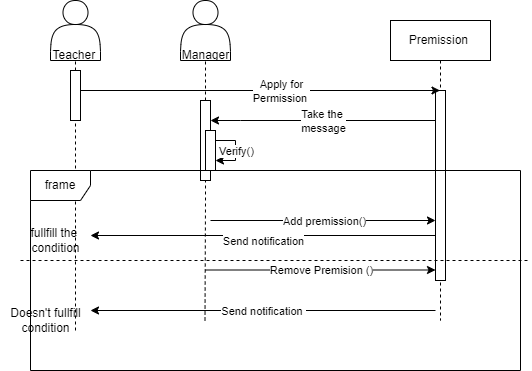

The diagram above was exported from draw.io. Its source (the exported page's mxGraphModel, read from the mxfile embedded in the PNG):
<mxGraphModel dx="1730" dy="427" grid="1" gridSize="10" guides="1" tooltips="1" connect="1" arrows="1" fold="1" page="1" pageScale="1" pageWidth="850" pageHeight="1100" math="0" shadow="0">
  <root>
    <mxCell id="0" />
    <mxCell id="1" parent="0" />
    <mxCell id="aM9ryv3xv72pqoxQDRHE-1" value="Premission&amp;nbsp;" style="shape=umlLifeline;perimeter=lifelinePerimeter;whiteSpace=wrap;html=1;container=0;dropTarget=0;collapsible=0;recursiveResize=0;outlineConnect=0;portConstraint=eastwest;newEdgeStyle={&quot;edgeStyle&quot;:&quot;elbowEdgeStyle&quot;,&quot;elbow&quot;:&quot;vertical&quot;,&quot;curved&quot;:0,&quot;rounded&quot;:0};" parent="1" vertex="1">
      <mxGeometry x="350" y="40" width="100" height="300" as="geometry" />
    </mxCell>
    <mxCell id="aM9ryv3xv72pqoxQDRHE-2" value="" style="html=1;points=[];perimeter=orthogonalPerimeter;outlineConnect=0;targetShapes=umlLifeline;portConstraint=eastwest;newEdgeStyle={&quot;edgeStyle&quot;:&quot;elbowEdgeStyle&quot;,&quot;elbow&quot;:&quot;vertical&quot;,&quot;curved&quot;:0,&quot;rounded&quot;:0};" parent="aM9ryv3xv72pqoxQDRHE-1" vertex="1">
      <mxGeometry x="45" y="70" width="10" height="190" as="geometry" />
    </mxCell>
    <mxCell id="sT6O5uUvhHW0TOPFYzqH-2" value="" style="shape=actor;whiteSpace=wrap;html=1;" parent="1" vertex="1">
      <mxGeometry x="10" y="20" width="50" height="60" as="geometry" />
    </mxCell>
    <mxCell id="sT6O5uUvhHW0TOPFYzqH-4" value="" style="endArrow=none;dashed=1;html=1;rounded=0;entryX=0.5;entryY=1;entryDx=0;entryDy=0;" parent="1" target="sT6O5uUvhHW0TOPFYzqH-2" edge="1" source="-kkctmzrINxkTPLF1TI9-1">
      <mxGeometry width="50" height="50" relative="1" as="geometry">
        <mxPoint x="35" y="350" as="sourcePoint" />
        <mxPoint x="450" y="200" as="targetPoint" />
      </mxGeometry>
    </mxCell>
    <mxCell id="sT6O5uUvhHW0TOPFYzqH-6" value="" style="shape=actor;whiteSpace=wrap;html=1;" parent="1" vertex="1">
      <mxGeometry x="140" y="20" width="50" height="60" as="geometry" />
    </mxCell>
    <mxCell id="sT6O5uUvhHW0TOPFYzqH-7" value="" style="endArrow=none;dashed=1;html=1;rounded=0;" parent="1" edge="1" source="-kkctmzrINxkTPLF1TI9-3">
      <mxGeometry width="50" height="50" relative="1" as="geometry">
        <mxPoint x="164.5" y="340" as="sourcePoint" />
        <mxPoint x="165" y="80" as="targetPoint" />
        <Array as="points" />
      </mxGeometry>
    </mxCell>
    <mxCell id="sT6O5uUvhHW0TOPFYzqH-8" value="Teacher&amp;nbsp;" style="text;html=1;align=center;verticalAlign=middle;resizable=0;points=[];autosize=1;strokeColor=none;fillColor=none;" parent="1" vertex="1">
      <mxGeometry y="60" width="70" height="30" as="geometry" />
    </mxCell>
    <mxCell id="sT6O5uUvhHW0TOPFYzqH-9" value="Manager" style="text;html=1;align=center;verticalAlign=middle;resizable=0;points=[];autosize=1;strokeColor=none;fillColor=none;" parent="1" vertex="1">
      <mxGeometry x="130" y="60" width="70" height="30" as="geometry" />
    </mxCell>
    <mxCell id="sT6O5uUvhHW0TOPFYzqH-11" value="" style="endArrow=classic;html=1;rounded=0;" parent="1" target="aM9ryv3xv72pqoxQDRHE-1" edge="1">
      <mxGeometry relative="1" as="geometry">
        <mxPoint x="40" y="110" as="sourcePoint" />
        <mxPoint x="470" y="230" as="targetPoint" />
      </mxGeometry>
    </mxCell>
    <mxCell id="sT6O5uUvhHW0TOPFYzqH-12" value="Apply for&lt;br&gt;Permission&amp;nbsp;" style="edgeLabel;resizable=0;html=1;align=center;verticalAlign=middle;" parent="sT6O5uUvhHW0TOPFYzqH-11" connectable="0" vertex="1">
      <mxGeometry relative="1" as="geometry">
        <mxPoint x="20" as="offset" />
      </mxGeometry>
    </mxCell>
    <mxCell id="sT6O5uUvhHW0TOPFYzqH-15" value="" style="endArrow=classic;html=1;rounded=0;" parent="1" source="aM9ryv3xv72pqoxQDRHE-2" edge="1" target="-kkctmzrINxkTPLF1TI9-3">
      <mxGeometry relative="1" as="geometry">
        <mxPoint x="280" y="190" as="sourcePoint" />
        <mxPoint x="170" y="150" as="targetPoint" />
        <Array as="points">
          <mxPoint x="200" y="140" />
        </Array>
      </mxGeometry>
    </mxCell>
    <mxCell id="sT6O5uUvhHW0TOPFYzqH-16" value="Take the&amp;nbsp;&lt;br&gt;message" style="edgeLabel;resizable=0;html=1;align=center;verticalAlign=middle;" parent="sT6O5uUvhHW0TOPFYzqH-15" connectable="0" vertex="1">
      <mxGeometry relative="1" as="geometry" />
    </mxCell>
    <mxCell id="-kkctmzrINxkTPLF1TI9-2" value="" style="endArrow=none;dashed=1;html=1;rounded=0;entryX=0.5;entryY=1;entryDx=0;entryDy=0;" edge="1" parent="1" target="-kkctmzrINxkTPLF1TI9-1">
      <mxGeometry width="50" height="50" relative="1" as="geometry">
        <mxPoint x="35" y="350" as="sourcePoint" />
        <mxPoint x="35" y="80" as="targetPoint" />
      </mxGeometry>
    </mxCell>
    <mxCell id="-kkctmzrINxkTPLF1TI9-1" value="" style="html=1;points=[];perimeter=orthogonalPerimeter;outlineConnect=0;targetShapes=umlLifeline;portConstraint=eastwest;newEdgeStyle={&quot;edgeStyle&quot;:&quot;elbowEdgeStyle&quot;,&quot;elbow&quot;:&quot;vertical&quot;,&quot;curved&quot;:0,&quot;rounded&quot;:0};" vertex="1" parent="1">
      <mxGeometry x="30" y="90" width="10" height="50" as="geometry" />
    </mxCell>
    <mxCell id="-kkctmzrINxkTPLF1TI9-4" value="" style="endArrow=none;dashed=1;html=1;rounded=0;" edge="1" parent="1" target="-kkctmzrINxkTPLF1TI9-3">
      <mxGeometry width="50" height="50" relative="1" as="geometry">
        <mxPoint x="164.5" y="340" as="sourcePoint" />
        <mxPoint x="165" y="80" as="targetPoint" />
        <Array as="points">
          <mxPoint x="165" y="220" />
        </Array>
      </mxGeometry>
    </mxCell>
    <mxCell id="-kkctmzrINxkTPLF1TI9-3" value="" style="html=1;points=[];perimeter=orthogonalPerimeter;outlineConnect=0;targetShapes=umlLifeline;portConstraint=eastwest;newEdgeStyle={&quot;edgeStyle&quot;:&quot;elbowEdgeStyle&quot;,&quot;elbow&quot;:&quot;vertical&quot;,&quot;curved&quot;:0,&quot;rounded&quot;:0};" vertex="1" parent="1">
      <mxGeometry x="160" y="120" width="10" height="80" as="geometry" />
    </mxCell>
    <mxCell id="-kkctmzrINxkTPLF1TI9-5" value="" style="html=1;points=[];perimeter=orthogonalPerimeter;outlineConnect=0;targetShapes=umlLifeline;portConstraint=eastwest;newEdgeStyle={&quot;edgeStyle&quot;:&quot;elbowEdgeStyle&quot;,&quot;elbow&quot;:&quot;vertical&quot;,&quot;curved&quot;:0,&quot;rounded&quot;:0};" vertex="1" parent="1">
      <mxGeometry x="165" y="150" width="10" height="40" as="geometry" />
    </mxCell>
    <mxCell id="-kkctmzrINxkTPLF1TI9-9" value="" style="endArrow=none;dashed=1;html=1;rounded=0;" edge="1" parent="1">
      <mxGeometry width="50" height="50" relative="1" as="geometry">
        <mxPoint x="-20" y="280" as="sourcePoint" />
        <mxPoint x="490" y="280" as="targetPoint" />
      </mxGeometry>
    </mxCell>
    <mxCell id="-kkctmzrINxkTPLF1TI9-10" value="frame" style="shape=umlFrame;whiteSpace=wrap;html=1;pointerEvents=0;" vertex="1" parent="1">
      <mxGeometry x="-10" y="190" width="490" height="200" as="geometry" />
    </mxCell>
    <mxCell id="-kkctmzrINxkTPLF1TI9-11" value="" style="endArrow=classic;html=1;rounded=0;" edge="1" parent="1" source="-kkctmzrINxkTPLF1TI9-5" target="-kkctmzrINxkTPLF1TI9-5">
      <mxGeometry relative="1" as="geometry">
        <mxPoint x="220" y="270" as="sourcePoint" />
        <mxPoint x="320" y="270" as="targetPoint" />
      </mxGeometry>
    </mxCell>
    <mxCell id="-kkctmzrINxkTPLF1TI9-12" value="Verify()" style="edgeLabel;resizable=0;html=1;align=center;verticalAlign=middle;" connectable="0" vertex="1" parent="-kkctmzrINxkTPLF1TI9-11">
      <mxGeometry relative="1" as="geometry" />
    </mxCell>
    <mxCell id="-kkctmzrINxkTPLF1TI9-13" value="fullfill the&amp;nbsp;&lt;br&gt;condition" style="text;html=1;align=center;verticalAlign=middle;resizable=0;points=[];autosize=1;strokeColor=none;fillColor=none;" vertex="1" parent="1">
      <mxGeometry x="-20" y="240" width="70" height="40" as="geometry" />
    </mxCell>
    <mxCell id="-kkctmzrINxkTPLF1TI9-14" value="Doesn't fullfill&lt;br&gt;condition" style="text;html=1;align=center;verticalAlign=middle;resizable=0;points=[];autosize=1;strokeColor=none;fillColor=none;" vertex="1" parent="1">
      <mxGeometry x="-40" y="320" width="90" height="40" as="geometry" />
    </mxCell>
    <mxCell id="-kkctmzrINxkTPLF1TI9-15" value="" style="endArrow=classic;html=1;rounded=0;" edge="1" parent="1" target="aM9ryv3xv72pqoxQDRHE-2">
      <mxGeometry relative="1" as="geometry">
        <mxPoint x="170" y="240" as="sourcePoint" />
        <mxPoint x="320" y="270" as="targetPoint" />
      </mxGeometry>
    </mxCell>
    <mxCell id="-kkctmzrINxkTPLF1TI9-16" value="Add premission()" style="edgeLabel;resizable=0;html=1;align=center;verticalAlign=middle;" connectable="0" vertex="1" parent="-kkctmzrINxkTPLF1TI9-15">
      <mxGeometry relative="1" as="geometry" />
    </mxCell>
    <mxCell id="-kkctmzrINxkTPLF1TI9-17" value="" style="endArrow=classic;html=1;rounded=0;" edge="1" parent="1" source="aM9ryv3xv72pqoxQDRHE-2" target="-kkctmzrINxkTPLF1TI9-13">
      <mxGeometry relative="1" as="geometry">
        <mxPoint x="220" y="270" as="sourcePoint" />
        <mxPoint x="320" y="270" as="targetPoint" />
      </mxGeometry>
    </mxCell>
    <mxCell id="-kkctmzrINxkTPLF1TI9-18" value="Send notification" style="edgeLabel;resizable=0;html=1;align=center;verticalAlign=middle;" connectable="0" vertex="1" parent="-kkctmzrINxkTPLF1TI9-17">
      <mxGeometry relative="1" as="geometry">
        <mxPoint y="5" as="offset" />
      </mxGeometry>
    </mxCell>
    <mxCell id="-kkctmzrINxkTPLF1TI9-19" value="" style="endArrow=classic;html=1;rounded=0;" edge="1" parent="1">
      <mxGeometry relative="1" as="geometry">
        <mxPoint x="395" y="330" as="sourcePoint" />
        <mxPoint x="50" y="330" as="targetPoint" />
      </mxGeometry>
    </mxCell>
    <mxCell id="-kkctmzrINxkTPLF1TI9-20" value="Send notification&amp;nbsp;" style="edgeLabel;resizable=0;html=1;align=center;verticalAlign=middle;" connectable="0" vertex="1" parent="-kkctmzrINxkTPLF1TI9-19">
      <mxGeometry relative="1" as="geometry" />
    </mxCell>
    <mxCell id="-kkctmzrINxkTPLF1TI9-23" value="" style="endArrow=classic;html=1;rounded=0;" edge="1" parent="1" target="aM9ryv3xv72pqoxQDRHE-2">
      <mxGeometry relative="1" as="geometry">
        <mxPoint x="165" y="289.5" as="sourcePoint" />
        <mxPoint x="390" y="289.5" as="targetPoint" />
      </mxGeometry>
    </mxCell>
    <mxCell id="-kkctmzrINxkTPLF1TI9-24" value="Remove Premision ()" style="edgeLabel;resizable=0;html=1;align=center;verticalAlign=middle;" connectable="0" vertex="1" parent="-kkctmzrINxkTPLF1TI9-23">
      <mxGeometry relative="1" as="geometry" />
    </mxCell>
  </root>
</mxGraphModel>